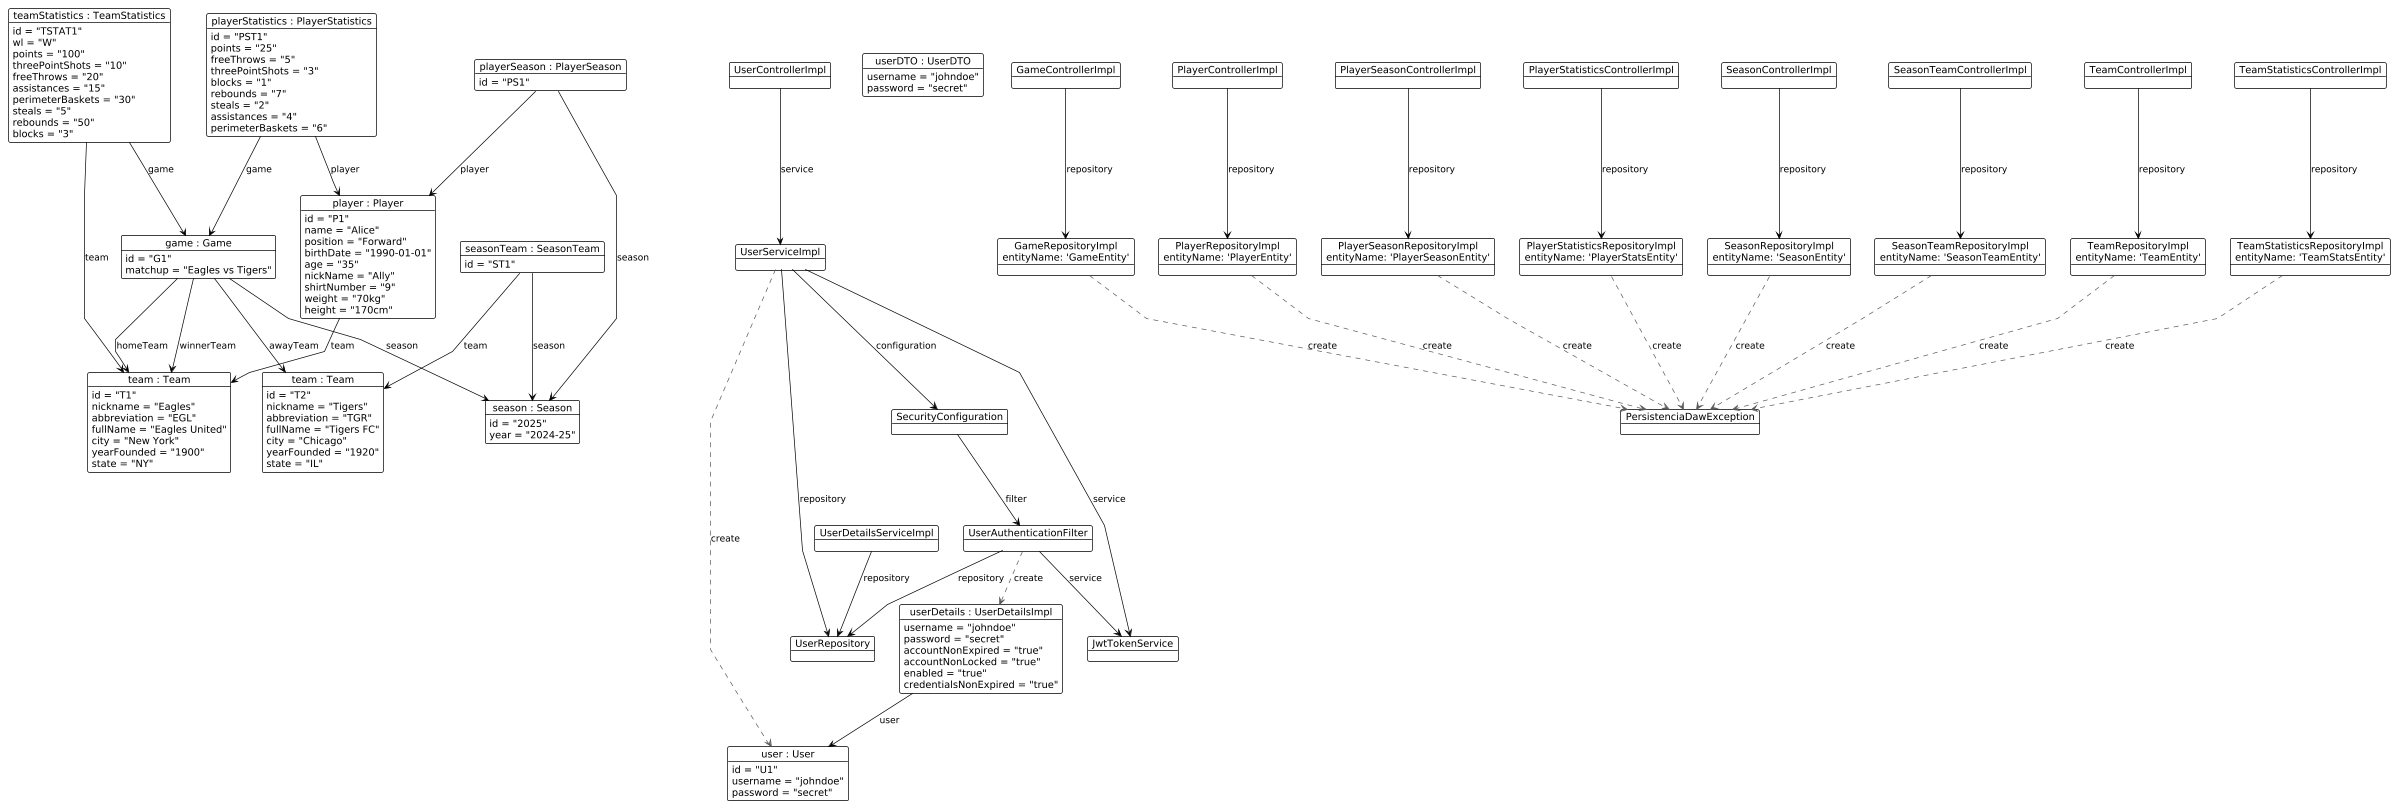

The diagram above was rendered by PlantUML. Its source (embedded in the PNG):
@startuml

!theme plain
skinparam linetype polyline

object season1 as "season : Season" {
    id = "2025"
    year = "2024-25"
}

object team1 as "team : Team" {
    id = "T1"
    nickname = "Eagles"
    abbreviation = "EGL"
    fullName = "Eagles United"
    city = "New York"
    yearFounded = "1900"
    state = "NY"
}

object team2 as "team : Team" {
    id = "T2"
    nickname = "Tigers"
    abbreviation = "TGR"
    fullName = "Tigers FC"
    city = "Chicago"
    yearFounded = "1920"
    state = "IL"
}

object game1 as "game : Game" {
    id = "G1"
    matchup = "Eagles vs Tigers"
}

object player1 as "player : Player" {
    id = "P1"
    name = "Alice"
    position = "Forward"
    birthDate = "1990-01-01"
    age = "35"
    nickName = "Ally"
    shirtNumber = "9"
    weight = "70kg"
    height = "170cm"
}

object playerSeason1 as "playerSeason : PlayerSeason" {
    id = "PS1"
}

object playerStats1 as "playerStatistics : PlayerStatistics" {
    id = "PST1"
    points = "25"
    freeThrows = "5"
    threePointShots = "3"
    blocks = "1"
    rebounds = "7"
    steals = "2"
    assistances = "4"
    perimeterBaskets = "6"
}

object seasonTeam1 as "seasonTeam : SeasonTeam" {
    id = "ST1"
}

object teamStats1 as "teamStatistics : TeamStatistics" {
    id = "TSTAT1"
    wl = "W"
    points = "100"
    threePointShots = "10"
    freeThrows = "20"
    assistances = "15"
    perimeterBaskets = "30"
    steals = "5"
    rebounds = "50"
    blocks = "3"
}

object user1 as "user : User" {
    id = "U1"
    username = "johndoe"
    password = "secret"
}

object userDTO as "userDTO : UserDTO" {
    username = "johndoe"
    password = "secret"
}

object userDetails as "userDetails : UserDetailsImpl" {
    username = "johndoe"
    password = "secret"
    accountNonExpired = "true"
    accountNonLocked = "true"
    enabled = "true"
    credentialsNonExpired = "true"
}

object jwtTokenService as "JwtTokenService"
object persistException as "PersistenciaDawException"
object securityConfig as "SecurityConfiguration"

object gameController as "GameControllerImpl"
object playerController as "PlayerControllerImpl"
object playerSeasonController as "PlayerSeasonControllerImpl"
object playerStatsController as "PlayerStatisticsControllerImpl"
object seasonController as "SeasonControllerImpl"
object seasonTeamController as "SeasonTeamControllerImpl"
object teamController as "TeamControllerImpl"
object teamStatsController as "TeamStatisticsControllerImpl"
object userController as "UserControllerImpl"

object gameRepository as "GameRepositoryImpl\nentityName: 'GameEntity'"
object playerRepository as "PlayerRepositoryImpl\nentityName: 'PlayerEntity'"
object playerSeasonRepository as "PlayerSeasonRepositoryImpl\nentityName: 'PlayerSeasonEntity'"
object playerStatsRepository as "PlayerStatisticsRepositoryImpl\nentityName: 'PlayerStatsEntity'"
object seasonRepository as "SeasonRepositoryImpl\nentityName: 'SeasonEntity'"
object seasonTeamRepository as "SeasonTeamRepositoryImpl\nentityName: 'SeasonTeamEntity'"
object teamRepository as "TeamRepositoryImpl\nentityName: 'TeamEntity'"
object teamStatsRepository as "TeamStatisticsRepositoryImpl\nentityName: 'TeamStatsEntity'"
object userRepository as "UserRepository"

object userService as "UserServiceImpl"
object userDetailsService as "UserDetailsServiceImpl"
object userAuthFilter as "UserAuthenticationFilter"

game1 --> season1 : season
game1 --> team1 : homeTeam
game1 --> team2 : awayTeam
game1 --> team1 : winnerTeam

player1 --> team1 : team

playerSeason1 --> player1 : player
playerSeason1 --> season1 : season


playerStats1 --> game1 : game
playerStats1 --> player1 : player


seasonTeam1 --> season1 : season
seasonTeam1 --> team2 : team

teamStats1 --> game1 : game
teamStats1 --> team1 : team

gameController --> gameRepository : repository
playerController --> playerRepository : repository
playerSeasonController --> playerSeasonRepository : repository
playerStatsController --> playerStatsRepository : repository
seasonController --> seasonRepository : repository
seasonTeamController --> seasonTeamRepository : repository
teamController --> teamRepository : repository
teamStatsController --> teamStatsRepository : repository

gameRepository -[#595959,dashed]-> persistException : «create»
playerRepository -[#595959,dashed]-> persistException : «create»
playerSeasonRepository -[#595959,dashed]-> persistException : «create»
playerStatsRepository -[#595959,dashed]-> persistException : «create»
seasonRepository -[#595959,dashed]-> persistException : «create»
seasonTeamRepository -[#595959,dashed]-> persistException : «create»
teamRepository -[#595959,dashed]-> persistException : «create»
teamStatsRepository -[#595959,dashed]-> persistException : «create»

securityConfig --> userAuthFilter : filter

userAuthFilter --> jwtTokenService : service
userAuthFilter -[#595959,dashed]-> userDetails : «create»
userAuthFilter --> userRepository : repository

userController --> userService : service
userDetails --> user1 : user
userDetailsService --> userRepository : repository

userService --> securityConfig : configuration
userService --> jwtTokenService : service
userService --> userRepository : repository
userService -[#595959,dashed]-> user1 : «create»
@enduml